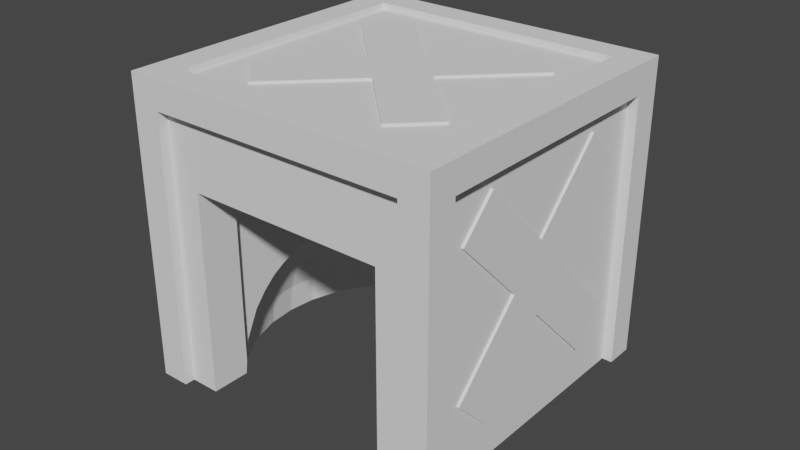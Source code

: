 # Source: cubeSpawner.blend  (saved by Blender 2.91.10; exported with 4.5.12 LTS)
import bpy
from mathutils import Matrix  # noqa: F401  (used for matrix-valued properties, if any)

bpy.ops.wm.read_factory_settings(use_empty=True)
scene = bpy.context.scene
scene.name = 'Scene'

# ---- collections
col_collection = bpy.data.collections.new('Collection'); scene.collection.children.link(col_collection)

# ---- world
world_world = bpy.data.worlds.new('World'); scene.world = world_world
world_world.use_nodes = True; world_world.node_tree.nodes.clear()
_N = world_world.node_tree.nodes; _L = world_world.node_tree.links
n0 = _N.new('ShaderNodeOutputWorld'); n0.name = 'World Output'; n0.location = (300, 300)
n1 = _N.new('ShaderNodeBackground'); n1.name = 'Background'; n1.location = (10, 300)
n1.inputs[0].default_value = (0.05088, 0.05088, 0.05088, 1.0)
_L.new(n1.outputs[0], n0.inputs[0])
n0.is_active_output = True
world_world.color = (0.05088, 0.05088, 0.05088)
world_world.use_sun_shadow = False
world_world.sun_shadow_jitter_overblur = 0.0

# ---- meshes
me_cube_007 = bpy.data.meshes.new('Cube.007')
me_cube_007.from_pydata([(9.0, 9.0, -2.384e-07), (9.0, 9.0, 2.0), (9.0, 11.0, -2.384e-07), (9.0, 11.0, 2.0), (11.0, 9.0, -2.384e-07), (11.0, 9.0, 2.0), (11.0, 11.0, -2.384e-07), (11.0, 11.0, 2.0), (-11.0, 9.0, 2.1), (11.0, 9.0, 2.1), (-11.0, 11.0, 2.1), (11.0, 11.0, 2.1), (-11.0, 9.0, 1.9), (11.0, 9.0, 1.9), (-11.0, 11.0, 1.9), (11.0, 11.0, 1.9), (-9.0, 9.0, 2.0), (-9.0, 9.0, -2.384e-07), (-9.0, 11.0, 2.0), (-9.0, 11.0, -2.384e-07), (-11.0, 9.0, 2.0), (-11.0, 9.0, -2.384e-07), (-11.0, 11.0, 2.0), (-11.0, 11.0, -2.384e-07), (-9.0, -11.0, 2.0), (-9.0, -11.0, -2.384e-07), (-9.0, -9.0, 2.0), (-9.0, -9.0, -2.384e-07), (-11.0, -11.0, 2.0), (-11.0, -11.0, -2.384e-07), (-11.0, -9.0, 2.0), (-11.0, -9.0, -2.384e-07), (11.0, -11.0, 2.0), (11.0, -11.0, -2.384e-07), (11.0, -9.0, 2.0), (11.0, -9.0, -2.384e-07), (9.0, -11.0, 2.0), (9.0, -11.0, -2.384e-07), (9.0, -9.0, 2.0), (9.0, -9.0, -2.384e-07), (-11.0, -11.0, 2.1), (11.0, -11.0, 2.1), (-11.0, -9.0, 2.1), (11.0, -9.0, 2.1), (-11.0, -11.0, 1.9), (11.0, -11.0, 1.9), (-11.0, -9.0, 1.9), (11.0, -9.0, 1.9), (-9.0, -10.0, 2.1), (-9.0, 10.0, 2.1), (-11.0, -10.0, 2.1), (-11.0, 10.0, 2.1), (-9.0, -10.0, 1.9), (-9.0, 10.0, 1.9), (-11.0, -10.0, 1.9), (-11.0, 10.0, 1.9), (11.0, -10.0, 2.1), (11.0, 10.0, 2.1), (9.0, -10.0, 2.1), (9.0, 10.0, 2.1), (11.0, -10.0, 1.9), (11.0, 10.0, 1.9), (9.0, -10.0, 1.9), (9.0, 10.0, 1.9), (9.0, 9.0, 1.9), (9.0, 11.0, 1.9), (11.0, 11.0, 1.9), (11.0, 9.0, 1.9), (-9.0, 9.0, 2.1), (-11.0, 9.0, 2.1), (9.0, 9.0, 2.1), (10.9, 9.0, 2.1), (11.0, 9.0, 2.1), (11.0, 9.0, 2.1), (-11.0, 11.0, 1.9), (-11.0, 11.0, 1.9), (-9.0, 11.0, 1.9), (-10.9, 11.0, 1.9), (-11.0, 9.0, 1.9), (-9.0, 9.0, 1.9), (-9.0, -11.0, 1.9), (-9.0, -9.0, 1.9), (-11.0, -9.0, 1.9), (-11.0, -11.0, 1.9), (11.0, -11.0, 1.9), (11.0, -11.0, 1.9), (11.0, -9.0, 1.9), (9.0, -9.0, 1.9), (9.0, -11.0, 1.9), (10.9, -11.0, 1.9), (-11.0, -9.0, 2.1), (-11.0, -9.0, 2.1), (-9.0, -9.0, 2.1), (-10.9, -9.0, 2.1), (9.0, -9.0, 2.1), (11.0, -9.0, 2.1)], [], [(2, 6, 4, 0), (10, 14, 12, 8), (15, 11, 9, 13), (23, 19, 17, 21), (31, 27, 25, 29), (39, 35, 33, 37), (42, 46, 44, 40), (47, 43, 41, 45), (65, 2, 0, 64, 63), (6, 2, 65, 66), (3, 7, 66, 65), (67, 4, 6, 66, 61), (64, 0, 4, 67), (72, 73, 9, 11, 10, 8, 69, 51, 49, 68, 70, 59, 57), (68, 49, 51, 69), (71, 73, 72), (72, 57, 59, 70, 71), (75, 14, 10, 11, 15, 66, 7, 3, 65, 76, 18, 22, 74), (22, 18, 76, 77, 74), (74, 77, 75), (66, 15, 13, 67, 61), (76, 65, 63, 64, 79, 53), (78, 12, 14, 75, 55), (67, 13, 9, 73, 5), (79, 64, 1, 70, 68, 16), (69, 8, 12, 78, 20), (79, 17, 19, 76, 53), (19, 23, 75, 77, 76), (23, 21, 78, 55, 75), (78, 21, 17, 79), (80, 25, 27, 81, 52), (81, 27, 31, 82), (31, 29, 83, 54, 82), (83, 29, 25, 80), (80, 24, 28, 83), (84, 33, 35, 86, 60), (86, 35, 39, 87), (39, 37, 88, 62, 87), (89, 88, 37, 33, 84), (84, 85, 89), (85, 32, 36, 88, 89), (90, 91, 42, 40, 41, 43, 95, 56, 58, 94, 92, 48, 50), (90, 50, 48, 92, 93), (91, 90, 93), (94, 58, 56, 95), (43, 47, 86, 34, 95), (46, 42, 91, 30, 82), (87, 81, 26, 92, 94, 38), (86, 47, 45, 84, 60), (83, 44, 46, 82, 54), (88, 80, 52, 81, 87, 62), (85, 84, 45, 41, 40, 44, 83, 28, 24, 80, 88, 36, 32), (92, 68, 69, 91, 93), (20, 78, 82, 30, 91, 69), (78, 79, 81, 82), (79, 16, 68, 92, 26, 81), (95, 73, 71, 70, 94), (1, 64, 87, 38, 94, 70), (64, 67, 86, 87), (67, 5, 73, 95, 34, 86)])
_uv = me_cube_007.uv_layers.new(name='UVMap')
_uv.uv.foreach_set('vector', [0.125, 0.5, 0.375, 0.5, 0.375, 0.75, 0.125, 0.75, 0.125, 0.5, 0.375, 0.5, 0.375, 0.75, 0.125, 0.75, 0.625, 0.5, 0.875, 0.5, 0.875, 0.75, 0.625, 0.75, 0.625, 0.5, 0.875, 0.5, 0.875, 0.75, 0.625, 0.75, 0.625, 0.5, 0.875, 0.5, 0.875, 0.75, 0.625, 0.75, 0.625, 0.5, 0.875, 0.5, 0.875, 0.75, 0.625, 0.75, 0.125, 0.5, 0.375, 0.5, 0.375, 0.75, 0.125, 0.75, 0.625, 0.5, 0.875, 0.5, 0.875, 0.75, 0.625, 0.75, 0.6125, 0.25, 0.375, 0.25, 0.375, 0.0, 0.6125, 0.0, 0.6125, 0.125, 0.375, 0.5, 0.375, 0.25, 0.6125, 0.25, 0.6125, 0.5, 0.625, 0.25, 0.625, 0.5, 0.6125, 0.5, 0.6125, 0.25, 0.6125, 0.75, 0.375, 0.75, 0.375, 0.5, 0.6125, 0.5, 0.6125, 0.625, 0.6125, 1.0, 0.375, 1.0, 0.375, 0.75, 0.6125, 0.75, 0.625, 0.0, 0.625, 0.0, 0.625, 0.0, 0.625, 0.25, 0.375, 0.25, 0.375, 0.0, 0.375, 0.0, 0.375, 0.125, 0.3977, 0.125, 0.3977, 0.0, 0.6023, 0.0, 0.6023, 0.125, 0.625, 0.125, 0.3977, 0.0, 0.3977, 0.125, 0.375, 0.125, 0.375, 0.0, 0.6239, 0.0, 0.625, 0.0, 0.625, 0.0, 0.625, 0.0, 0.625, 0.125, 0.6023, 0.125, 0.6023, 0.0, 0.6239, 0.0, 0.375, 0.5, 0.375, 0.5, 0.375, 0.25, 0.625, 0.25, 0.625, 0.5, 0.625, 0.5, 0.625, 0.375, 0.6023, 0.375, 0.6023, 0.5, 0.3977, 0.5, 0.3977, 0.375, 0.375, 0.375, 0.375, 0.5, 0.375, 0.375, 0.3977, 0.375, 0.3977, 0.5, 0.3761, 0.5, 0.375, 0.5, 0.375, 0.5, 0.3761, 0.5, 0.375, 0.5, 0.625, 0.5, 0.625, 0.5, 0.625, 0.75, 0.625, 0.75, 0.625, 0.625, 0.3977, 0.5, 0.6023, 0.5, 0.6023, 0.625, 0.6023, 0.75, 0.3977, 0.75, 0.3977, 0.625, 0.375, 0.75, 0.375, 0.75, 0.375, 0.5, 0.375, 0.5, 0.375, 0.625, 0.625, 0.75, 0.625, 0.75, 0.625, 1.0, 0.625, 1.0, 0.625, 0.875, 0.3977, 0.75, 0.6023, 0.75, 0.6023, 0.875, 0.6023, 1.0, 0.3977, 1.0, 0.3977, 0.875, 0.375, 1.0, 0.375, 1.0, 0.375, 0.75, 0.375, 0.75, 0.375, 0.875, 0.3875, 0.0, 0.625, 0.0, 0.625, 0.25, 0.3875, 0.25, 0.3875, 0.125, 0.625, 0.25, 0.625, 0.5, 0.3875, 0.5, 0.3875, 0.4875, 0.3875, 0.25, 0.625, 0.5, 0.625, 0.75, 0.3875, 0.75, 0.3875, 0.625, 0.3875, 0.5, 0.3875, 0.75, 0.625, 0.75, 0.625, 1.0, 0.3875, 1.0, 0.3875, 0.0, 0.625, 0.0, 0.625, 0.25, 0.3875, 0.25, 0.3875, 0.125, 0.3875, 0.25, 0.625, 0.25, 0.625, 0.5, 0.3875, 0.5, 0.625, 0.5, 0.625, 0.75, 0.3875, 0.75, 0.3875, 0.625, 0.3875, 0.5, 0.3875, 0.75, 0.625, 0.75, 0.625, 1.0, 0.3875, 1.0, 0.3875, 1.0, 0.375, 1.0, 0.375, 0.75, 0.3875, 0.75, 0.3875, 0.0, 0.625, 0.0, 0.625, 0.25, 0.3875, 0.25, 0.3875, 0.125, 0.3875, 0.25, 0.625, 0.25, 0.625, 0.5, 0.3875, 0.5, 0.625, 0.5, 0.625, 0.75, 0.3875, 0.75, 0.3875, 0.625, 0.3875, 0.5, 0.3875, 0.9875, 0.3875, 0.75, 0.625, 0.75, 0.625, 1.0, 0.3875, 1.0, 0.3875, 1.0, 0.3875, 1.0, 0.3875, 0.9875, 0.3875, 1.0, 0.375, 1.0, 0.375, 0.75, 0.3875, 0.75, 0.3875, 0.9875, 0.375, 0.25, 0.375, 0.25, 0.375, 0.25, 0.375, 0.0, 0.625, 0.0, 0.625, 0.25, 0.625, 0.25, 0.625, 0.125, 0.6023, 0.125, 0.6023, 0.25, 0.3977, 0.25, 0.3977, 0.125, 0.375, 0.125, 0.375, 0.25, 0.375, 0.125, 0.3977, 0.125, 0.3977, 0.25, 0.3761, 0.25, 0.375, 0.25, 0.375, 0.25, 0.3761, 0.25, 0.6023, 0.25, 0.6023, 0.125, 0.625, 0.125, 0.625, 0.25, 0.625, 0.25, 0.625, 0.5, 0.625, 0.5, 0.625, 0.375, 0.625, 0.25, 0.375, 0.5, 0.375, 0.25, 0.375, 0.25, 0.375, 0.375, 0.375, 0.5, 0.6023, 0.5, 0.3977, 0.5, 0.3977, 0.375, 0.3977, 0.25, 0.6023, 0.25, 0.6023, 0.375, 0.625, 0.5, 0.625, 0.5, 0.625, 0.75, 0.625, 0.75, 0.625, 0.625, 0.375, 0.75, 0.375, 0.75, 0.375, 0.5, 0.375, 0.5, 0.375, 0.625, 0.6023, 0.75, 0.3977, 0.75, 0.3977, 0.625, 0.3977, 0.5, 0.6023, 0.5, 0.6023, 0.625, 0.625, 0.75, 0.625, 0.75, 0.625, 0.75, 0.625, 1.0, 0.375, 1.0, 0.375, 0.75, 0.375, 0.75, 0.375, 0.875, 0.3977, 0.875, 0.3977, 0.75, 0.6023, 0.75, 0.6023, 0.875, 0.625, 0.875, 0.3875, 0.0, 0.6125, 0.0, 0.6125, 0.25, 0.3875, 0.25, 0.3875, 0.2375, 0.6125, 0.375, 0.6125, 0.5, 0.3875, 0.5, 0.3875, 0.375, 0.3875, 0.25, 0.6125, 0.25, 0.6125, 0.5, 0.6125, 0.75, 0.3875, 0.75, 0.3875, 0.5, 0.6125, 0.75, 0.6125, 0.875, 0.6125, 1.0, 0.3875, 1.0, 0.3875, 0.875, 0.3875, 0.75, 0.3875, 0.0, 0.6125, 0.0, 0.6125, 0.0125, 0.6125, 0.25, 0.3875, 0.25, 0.6125, 0.375, 0.6125, 0.5, 0.3875, 0.5, 0.3875, 0.375, 0.3875, 0.25, 0.6125, 0.25, 0.6125, 0.5, 0.6125, 0.75, 0.3875, 0.75, 0.3875, 0.5, 0.6125, 0.75, 0.6125, 0.875, 0.6125, 1.0, 0.3875, 1.0, 0.3875, 0.875, 0.3875, 0.75])
me_cube_007.use_remesh_fix_poles = True
me_cube_007.use_remesh_preserve_attributes = False
me_cube_007.use_mirror_vertex_groups = False
me_cube_007.update()
me_cube_016 = bpy.data.meshes.new('Cube.016')
me_cube_016.from_pydata([(-0.2, 5.0, -1.0), (-0.2, 5.0, 1.0), (0.2, 5.0, -1.0), (0.2, 5.0, 1.0), (-0.2, -5.0, -1.0), (-0.2, -5.0, 1.0), (0.2, -5.0, -1.0), (0.2, -5.0, 1.0), (-1.0, -1.0, -1.0), (-1.0, -1.0, 1.0), (-1.0, 1.0, -1.0), (-1.0, 1.0, 1.0), (1.0, -1.0, -1.0), (1.0, -1.0, 1.0), (1.0, 1.0, -1.0), (1.0, 1.0, 1.0), (0.2, 0.2, -1.0), (0.2, -1.0, -1.0), (0.2, 1.0, -1.0), (0.2, 1.0, 1.0), (0.2, -0.2, 1.0), (0.2, -1.0, 1.0), (-0.2, -1.0, -1.0), (-0.2, 1.0, -1.0), (-0.2, -0.2, -1.0), (-0.2, 0.2, 1.0), (-0.2, -1.0, 1.0), (-0.2, 1.0, 1.0)], [], [(0, 1, 3, 2), (6, 7, 5, 4), (8, 9, 11, 10), (14, 15, 13, 12), (18, 2, 3, 19), (7, 6, 17, 21), (22, 4, 5, 26), (1, 0, 23, 27), (17, 6, 4, 22), (23, 0, 2, 18), (16, 24, 23, 18), (24, 16, 17, 22), (19, 3, 1, 27), (26, 5, 7, 21), (21, 20, 25, 26), (27, 25, 20, 19), (23, 10, 11, 27), (15, 14, 18, 19), (17, 12, 13, 21), (9, 8, 22, 26), (14, 12, 17, 16, 18), (8, 10, 23, 24, 22), (25, 27, 11, 9, 26), (20, 21, 13, 15, 19)])
_uv = me_cube_016.uv_layers.new(name='UVMap')
_uv.uv.foreach_set('vector', [0.375, 0.0, 0.625, 0.0, 0.625, 0.25, 0.375, 0.25, 0.375, 0.5, 0.625, 0.5, 0.625, 0.75, 0.375, 0.75, 0.375, 0.0, 0.625, 0.0, 0.625, 0.25, 0.375, 0.25, 0.375, 0.5, 0.625, 0.5, 0.625, 0.75, 0.375, 0.75, 0.375, 0.35, 0.375, 0.25, 0.625, 0.25, 0.625, 0.35, 0.625, 0.5, 0.375, 0.5, 0.375, 0.4, 0.625, 0.4, 0.375, 0.85, 0.375, 0.75, 0.625, 0.75, 0.625, 0.85, 0.625, 1.0, 0.375, 1.0, 0.375, 0.9, 0.625, 0.9, 0.275, 0.5, 0.375, 0.5, 0.375, 0.75, 0.275, 0.75, 0.225, 0.75, 0.125, 0.75, 0.125, 0.5, 0.225, 0.5, 0.245, 0.5, 0.255, 0.75, 0.225, 0.75, 0.225, 0.5, 0.255, 0.75, 0.245, 0.5, 0.275, 0.5, 0.275, 0.75, 0.775, 0.5, 0.875, 0.5, 0.875, 0.75, 0.775, 0.75, 0.725, 0.75, 0.625, 0.75, 0.625, 0.5, 0.725, 0.5, 0.725, 0.5, 0.745, 0.5, 0.755, 0.75, 0.725, 0.75, 0.775, 0.75, 0.755, 0.75, 0.745, 0.5, 0.775, 0.5, 0.375, 0.35, 0.375, 0.25, 0.625, 0.25, 0.625, 0.35, 0.625, 0.5, 0.375, 0.5, 0.375, 0.4, 0.625, 0.4, 0.375, 0.85, 0.375, 0.75, 0.625, 0.75, 0.625, 0.85, 0.625, 1.0, 0.375, 1.0, 0.375, 0.9, 0.625, 0.9, 0.375, 0.5, 0.375, 0.75, 0.275, 0.75, 0.275, 0.6, 0.275, 0.5, 0.125, 0.75, 0.125, 0.5, 0.225, 0.5, 0.225, 0.65, 0.225, 0.75, 0.775, 0.6, 0.775, 0.5, 0.875, 0.5, 0.875, 0.75, 0.775, 0.75, 0.725, 0.65, 0.725, 0.75, 0.625, 0.75, 0.625, 0.5, 0.725, 0.5])
me_cube_016.use_remesh_fix_poles = True
me_cube_016.use_remesh_preserve_attributes = False
me_cube_016.use_mirror_vertex_groups = False
me_cube_016.update()
me_cube_017 = bpy.data.meshes.new('Cube.017')
me_cube_017.from_pydata([(-0.2, 5.0, -1.0), (-0.2, 5.0, 1.0), (0.2, 5.0, -1.0), (0.2, 5.0, 1.0), (-0.2, -5.0, -1.0), (-0.2, -5.0, 1.0), (0.2, -5.0, -1.0), (0.2, -5.0, 1.0), (-1.0, -1.0, -1.0), (-1.0, -1.0, 1.0), (-1.0, 1.0, -1.0), (-1.0, 1.0, 1.0), (1.0, -1.0, -1.0), (1.0, -1.0, 1.0), (1.0, 1.0, -1.0), (1.0, 1.0, 1.0), (0.2, 0.2, -1.0), (0.2, -1.0, -1.0), (0.2, 1.0, -1.0), (0.2, 1.0, 1.0), (0.2, -0.2, 1.0), (0.2, -1.0, 1.0), (-0.2, -1.0, -1.0), (-0.2, 1.0, -1.0), (-0.2, -0.2, -1.0), (-0.2, 0.2, 1.0), (-0.2, -1.0, 1.0), (-0.2, 1.0, 1.0)], [], [(0, 1, 3, 2), (6, 7, 5, 4), (8, 9, 11, 10), (14, 15, 13, 12), (18, 2, 3, 19), (7, 6, 17, 21), (22, 4, 5, 26), (1, 0, 23, 27), (17, 6, 4, 22), (23, 0, 2, 18), (16, 24, 23, 18), (24, 16, 17, 22), (19, 3, 1, 27), (26, 5, 7, 21), (21, 20, 25, 26), (27, 25, 20, 19), (23, 10, 11, 27), (15, 14, 18, 19), (17, 12, 13, 21), (9, 8, 22, 26), (14, 12, 17, 16, 18), (8, 10, 23, 24, 22), (25, 27, 11, 9, 26), (20, 21, 13, 15, 19)])
_uv = me_cube_017.uv_layers.new(name='UVMap')
_uv.uv.foreach_set('vector', [0.375, 0.0, 0.625, 0.0, 0.625, 0.25, 0.375, 0.25, 0.375, 0.5, 0.625, 0.5, 0.625, 0.75, 0.375, 0.75, 0.375, 0.0, 0.625, 0.0, 0.625, 0.25, 0.375, 0.25, 0.375, 0.5, 0.625, 0.5, 0.625, 0.75, 0.375, 0.75, 0.375, 0.35, 0.375, 0.25, 0.625, 0.25, 0.625, 0.35, 0.625, 0.5, 0.375, 0.5, 0.375, 0.4, 0.625, 0.4, 0.375, 0.85, 0.375, 0.75, 0.625, 0.75, 0.625, 0.85, 0.625, 1.0, 0.375, 1.0, 0.375, 0.9, 0.625, 0.9, 0.275, 0.5, 0.375, 0.5, 0.375, 0.75, 0.275, 0.75, 0.225, 0.75, 0.125, 0.75, 0.125, 0.5, 0.225, 0.5, 0.245, 0.5, 0.255, 0.75, 0.225, 0.75, 0.225, 0.5, 0.255, 0.75, 0.245, 0.5, 0.275, 0.5, 0.275, 0.75, 0.775, 0.5, 0.875, 0.5, 0.875, 0.75, 0.775, 0.75, 0.725, 0.75, 0.625, 0.75, 0.625, 0.5, 0.725, 0.5, 0.725, 0.5, 0.745, 0.5, 0.755, 0.75, 0.725, 0.75, 0.775, 0.75, 0.755, 0.75, 0.745, 0.5, 0.775, 0.5, 0.375, 0.35, 0.375, 0.25, 0.625, 0.25, 0.625, 0.35, 0.625, 0.5, 0.375, 0.5, 0.375, 0.4, 0.625, 0.4, 0.375, 0.85, 0.375, 0.75, 0.625, 0.75, 0.625, 0.85, 0.625, 1.0, 0.375, 1.0, 0.375, 0.9, 0.625, 0.9, 0.375, 0.5, 0.375, 0.75, 0.275, 0.75, 0.275, 0.6, 0.275, 0.5, 0.125, 0.75, 0.125, 0.5, 0.225, 0.5, 0.225, 0.65, 0.225, 0.75, 0.775, 0.6, 0.775, 0.5, 0.875, 0.5, 0.875, 0.75, 0.775, 0.75, 0.725, 0.65, 0.725, 0.75, 0.625, 0.75, 0.625, 0.5, 0.725, 0.5])
me_cube_017.use_remesh_fix_poles = True
me_cube_017.use_remesh_preserve_attributes = False
me_cube_017.use_mirror_vertex_groups = False
me_cube_017.update()
me_cube_018 = bpy.data.meshes.new('Cube.018')
me_cube_018.from_pydata([(-0.2, 5.0, -1.0), (-0.2, 5.0, 1.0), (0.2, 5.0, -1.0), (0.2, 5.0, 1.0), (-0.2, -5.0, -1.0), (-0.2, -5.0, 1.0), (0.2, -5.0, -1.0), (0.2, -5.0, 1.0), (-1.0, -1.0, -1.0), (-1.0, -1.0, 1.0), (-1.0, 1.0, -1.0), (-1.0, 1.0, 1.0), (1.0, -1.0, -1.0), (1.0, -1.0, 1.0), (1.0, 1.0, -1.0), (1.0, 1.0, 1.0), (0.2, 0.2, -1.0), (0.2, -1.0, -1.0), (0.2, 1.0, -1.0), (0.2, 1.0, 1.0), (0.2, -0.2, 1.0), (0.2, -1.0, 1.0), (-0.2, -1.0, -1.0), (-0.2, 1.0, -1.0), (-0.2, -0.2, -1.0), (-0.2, 0.2, 1.0), (-0.2, -1.0, 1.0), (-0.2, 1.0, 1.0)], [], [(0, 1, 3, 2), (6, 7, 5, 4), (8, 9, 11, 10), (14, 15, 13, 12), (18, 2, 3, 19), (7, 6, 17, 21), (22, 4, 5, 26), (1, 0, 23, 27), (17, 6, 4, 22), (23, 0, 2, 18), (16, 24, 23, 18), (24, 16, 17, 22), (19, 3, 1, 27), (26, 5, 7, 21), (21, 20, 25, 26), (27, 25, 20, 19), (23, 10, 11, 27), (15, 14, 18, 19), (17, 12, 13, 21), (9, 8, 22, 26), (14, 12, 17, 16, 18), (8, 10, 23, 24, 22), (25, 27, 11, 9, 26), (20, 21, 13, 15, 19)])
_uv = me_cube_018.uv_layers.new(name='UVMap')
_uv.uv.foreach_set('vector', [0.375, 0.0, 0.625, 0.0, 0.625, 0.25, 0.375, 0.25, 0.375, 0.5, 0.625, 0.5, 0.625, 0.75, 0.375, 0.75, 0.375, 0.0, 0.625, 0.0, 0.625, 0.25, 0.375, 0.25, 0.375, 0.5, 0.625, 0.5, 0.625, 0.75, 0.375, 0.75, 0.375, 0.35, 0.375, 0.25, 0.625, 0.25, 0.625, 0.35, 0.625, 0.5, 0.375, 0.5, 0.375, 0.4, 0.625, 0.4, 0.375, 0.85, 0.375, 0.75, 0.625, 0.75, 0.625, 0.85, 0.625, 1.0, 0.375, 1.0, 0.375, 0.9, 0.625, 0.9, 0.275, 0.5, 0.375, 0.5, 0.375, 0.75, 0.275, 0.75, 0.225, 0.75, 0.125, 0.75, 0.125, 0.5, 0.225, 0.5, 0.245, 0.5, 0.255, 0.75, 0.225, 0.75, 0.225, 0.5, 0.255, 0.75, 0.245, 0.5, 0.275, 0.5, 0.275, 0.75, 0.775, 0.5, 0.875, 0.5, 0.875, 0.75, 0.775, 0.75, 0.725, 0.75, 0.625, 0.75, 0.625, 0.5, 0.725, 0.5, 0.725, 0.5, 0.745, 0.5, 0.755, 0.75, 0.725, 0.75, 0.775, 0.75, 0.755, 0.75, 0.745, 0.5, 0.775, 0.5, 0.375, 0.35, 0.375, 0.25, 0.625, 0.25, 0.625, 0.35, 0.625, 0.5, 0.375, 0.5, 0.375, 0.4, 0.625, 0.4, 0.375, 0.85, 0.375, 0.75, 0.625, 0.75, 0.625, 0.85, 0.625, 1.0, 0.375, 1.0, 0.375, 0.9, 0.625, 0.9, 0.375, 0.5, 0.375, 0.75, 0.275, 0.75, 0.275, 0.6, 0.275, 0.5, 0.125, 0.75, 0.125, 0.5, 0.225, 0.5, 0.225, 0.65, 0.225, 0.75, 0.775, 0.6, 0.775, 0.5, 0.875, 0.5, 0.875, 0.75, 0.775, 0.75, 0.725, 0.65, 0.725, 0.75, 0.625, 0.75, 0.625, 0.5, 0.725, 0.5])
me_cube_018.use_remesh_fix_poles = True
me_cube_018.use_remesh_preserve_attributes = False
me_cube_018.use_mirror_vertex_groups = False
me_cube_018.update()
me_cube_002 = bpy.data.meshes.new('Cube.002')
me_cube_002.from_pydata([(-0.7258, -0.7258, 0.5576), (-0.7258, 0.7258, 0.5576), (0.7258, -0.7258, 0.5576), (0.7258, 0.7258, 0.5576), (-1.0, -1.0, -1.0), (-1.0, -1.0, 1.0), (-1.0, 1.0, -1.0), (-1.0, 1.0, 1.0), (1.0, -1.0, -1.0), (1.0, -1.0, 1.0), (1.0, 1.0, -1.0), (1.0, 1.0, 1.0), (0.7682, 0.5133, -0.6173), (0.8155, 0.5449, -0.8049), (0.8315, 0.5556, -1.0), (0.7682, 0.3182, -0.4444), (0.8536, 0.3536, -0.6173), (0.9061, 0.3753, -0.8049), (0.9239, 0.3827, -1.0), (0.8155, 0.1622, -0.4444), (0.9061, 0.1802, -0.6173), (0.9619, 0.1913, -0.8049), (0.9808, 0.1951, -1.0), (0.8315, -3.341e-07, -0.4444), (0.9239, -2.745e-07, -0.6173), (0.9808, -3.937e-07, -0.8049), (0.8155, -0.1622, -0.4444), (0.9061, -0.1802, -0.6173), (0.9619, -0.1913, -0.8049), (0.9808, -0.1951, -1.0), (0.7682, -0.3182, -0.4444), (0.8536, -0.3536, -0.6173), (0.9061, -0.3753, -0.8049), (0.9239, -0.3827, -1.0), (0.7682, -0.5133, -0.6173), (0.8155, -0.5449, -0.8049), (0.8315, -0.5556, -1.0), (-0.7682, -0.5133, -0.6173), (-0.8155, -0.5449, -0.8049), (-0.8315, -0.5556, -1.0), (-0.7682, -0.3182, -0.4444), (-0.8536, -0.3536, -0.6173), (-0.9061, -0.3753, -0.8049), (-0.9239, -0.3827, -1.0), (-0.8155, -0.1622, -0.4444), (-0.9061, -0.1802, -0.6173), (-0.9619, -0.1913, -0.8049), (-0.9808, -0.1951, -1.0), (-0.8315, -1.404e-07, -0.4444), (-0.9239, -3.192e-07, -0.6173), (-0.9808, -9.567e-08, -0.8049), (-1.0, -1.404e-07, -1.0), (-0.8155, 0.1622, -0.4444), (-0.9061, 0.1802, -0.6173), (-0.9619, 0.1913, -0.8049), (-0.9808, 0.1951, -1.0), (-0.7682, 0.3182, -0.4444), (-0.8536, 0.3536, -0.6173), (-0.9061, 0.3753, -0.8049), (-0.9239, 0.3827, -1.0), (-0.7682, 0.5133, -0.6173), (-0.8155, 0.5449, -0.8049), (-0.8315, 0.5556, -1.0), (1.0, 2.042e-06, -1.0), (1.0, -3.788e-07, -1.0), (1.0, 1.982e-06, -1.0), (0.9808, 0.1951, -1.0), (-1.0, -1.404e-07, -1.0), (-0.9808, 0.1951, -1.0), (1.0, -2.799e-06, -1.0), (-0.8315, -0.5556, -1.0), (1.0, -2.74e-06, -1.0), (0.9808, -0.1951, -1.0), (-0.9239, 0.3827, -1.0), (-0.9239, -0.3827, -1.0), (-0.9808, -0.1951, -1.0), (-0.8315, 0.5556, -1.0), (0.9239, -0.3827, -1.0), (0.8315, -0.5556, -1.0), (0.8315, 0.5556, -1.0), (0.9239, 0.3827, -1.0), (0.7258, -0.6843, -1.0), (-0.7258, -0.6843, -1.0), (-0.7258, -0.6843, -1.0), (0.7258, -0.6843, -1.0), (-0.7258, -0.485, -0.5221), (-0.7258, -0.3974, -0.4444), (0.6843, 0.7258, -1.0), (-0.7258, -0.3007, -0.3886), (0.6843, 0.7258, -1.0), (0.6843, -0.7258, -1.0), (0.6843, -0.7258, -1.0), (-0.7258, -0.1444, -0.3331), (-0.7258, -1.783e-07, -0.3157), (0.7258, 0.485, -0.5221), (-0.7258, -0.7258, -1.0), (-0.7258, 0.1444, -0.3331), (-0.7258, -0.6541, -0.8049), (-0.7258, -0.5649, -0.6173), (0.7258, 0.5649, -0.6173), (0.7258, 0.6541, -0.8049), (-0.7258, 0.3007, -0.3886), (0.7258, 0.6843, -1.0), (0.7258, 0.6843, -1.0), (-0.7258, 0.3974, -0.4444), (-0.7258, 0.485, -0.5221), (0.7258, 0.3974, -0.4444), (0.7258, 0.3007, -0.3886), (-0.7258, 0.6541, -0.8049), (-0.7258, 0.6843, -1.0), (-0.7258, 0.6843, -1.0), (0.7258, 0.1444, -0.3331), (-0.7258, 0.5649, -0.6173), (-0.6843, -0.7258, -1.0), (0.7258, -3.214e-07, -0.3157), (-0.7258, 0.7258, -1.0), (-0.6843, -0.7258, -1.0), (0.7258, -0.1444, -0.3331), (0.7258, -0.3007, -0.3886), (-0.6843, 0.7258, -1.0), (-0.6843, 0.7258, -1.0), (0.7258, -0.3974, -0.4444), (0.7258, -0.485, -0.5221), (0.7258, -0.5649, -0.6173), (0.7258, -0.6541, -0.8049), (0.7258, 0.7258, -1.0), (0.7258, -0.7258, -1.0), (0.671, -1.0, -1.0), (0.671, 0.7258, -0.9142), (0.671, 0.7367, -1.0), (-0.671, -0.7258, -0.9142), (0.671, -0.7367, -1.0), (0.671, 0.7367, -1.0), (0.671, -0.7258, -0.9142), (-0.671, -1.0, -1.0), (-0.671, -0.7367, -1.0), (-0.671, -0.7367, -1.0), (-0.671, -0.7258, 0.3785), (-0.671, 0.7258, -0.9142), (0.671, -0.7367, -1.0), (-0.671, 0.7367, -1.0), (0.671, -0.7258, 0.3785), (-0.671, 0.7367, -1.0), (-0.671, 0.7258, 0.3785), (0.671, 1.0, -1.0), (0.671, 0.7258, 0.3785), (-0.671, 1.0, -1.0), (-0.671, -1.0, 0.3785), (-0.671, 1.0, 0.3785), (0.671, -1.0, 0.3785), (0.671, 1.0, 0.3785)], [], [(4, 5, 7, 6), (11, 7, 5, 9), (10, 11, 9, 8, 71, 69, 64, 63, 65), (80, 18, 14, 79), (12, 13, 17, 16), (17, 13, 14, 18), (19, 15, 16, 20), (16, 17, 21, 20), (21, 17, 18, 22), (66, 22, 18, 80), (23, 19, 20, 24), (20, 21, 25, 24), (25, 21, 22, 63, 64), (63, 22, 66, 65), (26, 23, 24, 27), (27, 24, 25, 28), (28, 25, 64, 69, 29), (29, 69, 71, 72), (30, 26, 27, 31), (31, 27, 28, 32), (32, 28, 29, 33), (33, 29, 72, 77), (34, 31, 32, 35), (35, 32, 33, 36), (36, 33, 77, 78), (37, 38, 42, 41), (38, 39, 43, 42), (74, 43, 39, 70), (40, 41, 45, 44), (41, 42, 46, 45), (42, 43, 47, 46), (75, 47, 43, 74), (45, 46, 50, 49), (46, 47, 51, 50), (67, 51, 47, 75), (44, 45, 49, 48), (52, 48, 49, 53), (49, 50, 54, 53), (54, 50, 51, 55), (68, 55, 51, 67), (58, 54, 55, 59), (73, 59, 55, 68), (56, 52, 53, 57), (53, 54, 58, 57), (57, 58, 61, 60), (61, 58, 59, 62), (76, 62, 59, 73), (95, 82, 83, 97, 98, 85, 86, 88, 92, 93, 96, 101, 104, 105, 112, 108, 109, 110, 115, 1, 0), (102, 100, 99, 94, 106, 107, 111, 114, 117, 118, 121, 122, 123, 124, 81, 84, 126, 2, 3, 125, 103), (1, 3, 2, 0), (99, 12, 94), (100, 13, 12, 99), (102, 14, 13, 100), (103, 79, 14, 102), (15, 107, 106), (12, 16, 15, 106, 94), (107, 15, 19, 111), (19, 23, 114, 111), (23, 26, 117, 114), (26, 30, 118, 117), (30, 121, 118), (30, 31, 34, 122, 121), (34, 123, 122), (34, 35, 124, 123), (35, 36, 81, 124), (81, 36, 78, 84), (98, 37, 85), (38, 37, 98, 97), (39, 38, 97, 83), (70, 39, 83, 82), (85, 37, 41, 40, 86), (40, 88, 86), (88, 40, 44, 92), (92, 44, 48, 93), (48, 52, 96, 93), (52, 56, 101, 96), (56, 104, 101), (104, 56, 57, 60, 105), (108, 61, 62, 109), (109, 62, 76, 110), (60, 112, 105), (112, 60, 61, 108), (135, 136, 130, 137, 147, 134), (148, 143, 138, 140, 142, 146), (129, 128, 145, 150, 144, 132), (131, 127, 149, 141, 133, 139), (145, 143, 148, 150), (137, 141, 149, 147), (6, 7, 11, 10, 144, 150, 148, 146), (127, 8, 9, 5, 4, 134, 147, 149), (87, 89, 125, 3, 1, 115, 120, 119, 138, 143, 145, 128), (90, 133, 141, 137, 130, 113, 116, 95, 0, 2, 126, 91), (144, 10, 65, 66, 80, 79, 103, 125, 89, 132), (142, 120, 115, 110, 76, 73, 68, 67, 75, 74, 70, 82, 95, 116, 135, 134, 4, 6, 146), (91, 126, 84, 78, 77, 72, 71, 8, 127, 131), (128, 129, 87), (132, 89, 87, 129), (133, 90, 139), (139, 90, 91, 131), (113, 130, 136), (116, 113, 136, 135), (119, 140, 138), (140, 119, 120, 142)])
_uv = me_cube_002.uv_layers.new(name='UVMap')
_uv.uv.foreach_set('vector', [0.375, 0.0, 0.625, 0.0, 0.625, 0.25, 0.375, 0.25, 0.625, 0.5, 0.875, 0.5, 0.875, 0.75, 0.625, 0.75, 0.375, 0.5, 0.625, 0.5, 0.625, 0.75, 0.375, 0.75, 0.375, 0.625, 0.375, 0.625, 0.375, 0.625, 0.375, 0.625, 0.375, 0.625, 0.5625, 0.5, 0.5625, 0.5, 0.5937, 0.5, 0.5937, 0.5, 0.5937, 0.625, 0.5937, 0.5625, 0.5625, 0.5625, 0.5625, 0.625, 0.5625, 0.5625, 0.5937, 0.5625, 0.5937, 0.5, 0.5625, 0.5, 0.5312, 0.6875, 0.5625, 0.6875, 0.5625, 0.625, 0.5312, 0.625, 0.5625, 0.625, 0.5625, 0.5625, 0.5312, 0.5625, 0.5312, 0.625, 0.5312, 0.5625, 0.5625, 0.5625, 0.5625, 0.5, 0.5312, 0.5, 0.5312, 0.5, 0.5312, 0.5, 0.5625, 0.5, 0.5625, 0.5, 0.5, 0.6875, 0.5312, 0.6875, 0.5312, 0.625, 0.5, 0.625, 0.5312, 0.625, 0.5312, 0.5625, 0.5, 0.5625, 0.5, 0.625, 0.5, 0.5625, 0.5312, 0.5625, 0.5312, 0.5, 0.5, 0.5, 0.5, 0.5, 0.5, 0.5, 0.5312, 0.5, 0.5312, 0.5, 0.5, 0.5, 0.4687, 0.6875, 0.5, 0.6875, 0.5, 0.625, 0.4687, 0.625, 0.4687, 0.625, 0.5, 0.625, 0.5, 0.5625, 0.4687, 0.5625, 0.4687, 0.5625, 0.5, 0.5625, 0.5, 0.5, 0.5, 0.5, 0.4687, 0.5, 0.4687, 0.5, 0.5, 0.5, 0.5, 0.5, 0.4687, 0.5, 0.4375, 0.6875, 0.4687, 0.6875, 0.4687, 0.625, 0.4375, 0.625, 0.4375, 0.625, 0.4687, 0.625, 0.4687, 0.5625, 0.4375, 0.5625, 0.4375, 0.5625, 0.4687, 0.5625, 0.4687, 0.5, 0.4375, 0.5, 0.4375, 0.5, 0.4687, 0.5, 0.4687, 0.5, 0.4375, 0.5, 0.4062, 0.625, 0.4375, 0.625, 0.4375, 0.5625, 0.4062, 0.5625, 0.4062, 0.5625, 0.4375, 0.5625, 0.4375, 0.5, 0.4062, 0.5, 0.4062, 0.5, 0.4375, 0.5, 0.4375, 0.5, 0.4062, 0.5, 0.09375, 0.625, 0.09375, 0.5625, 0.0625, 0.5625, 0.0625, 0.625, 0.09375, 0.5625, 0.09375, 0.5, 0.0625, 0.5, 0.0625, 0.5625, 0.0625, 0.5, 0.0625, 0.5, 0.09375, 0.5, 0.09375, 0.5, 0.0625, 0.6875, 0.0625, 0.625, 0.03125, 0.625, 0.03125, 0.6875, 0.0625, 0.625, 0.0625, 0.5625, 0.03125, 0.5625, 0.03125, 0.625, 0.0625, 0.5625, 0.0625, 0.5, 0.03125, 0.5, 0.03125, 0.5625, 0.03125, 0.5, 0.03125, 0.5, 0.0625, 0.5, 0.0625, 0.5, 0.03125, 0.625, 0.03125, 0.5625, 0.0, 0.5625, 5.96e-08, 0.625, 0.03125, 0.5625, 0.03125, 0.5, 0.0, 0.5, 0.0, 0.5625, 0.0, 0.5, 0.0, 0.5, 0.03125, 0.5, 0.03125, 0.5, 0.03125, 0.6875, 0.03125, 0.625, 5.96e-08, 0.625, 0.0, 0.6875, 0.9688, 0.6875, 1.0, 0.6875, 1.0, 0.625, 0.9688, 0.625, 1.0, 0.625, 1.0, 0.5625, 0.9688, 0.5625, 0.9688, 0.625, 0.9688, 0.5625, 1.0, 0.5625, 1.0, 0.5, 0.9688, 0.5, 0.9688, 0.5, 0.9688, 0.5, 1.0, 0.5, 1.0, 0.5, 0.9375, 0.5625, 0.9688, 0.5625, 0.9688, 0.5, 0.9375, 0.5, 0.9375, 0.5, 0.9375, 0.5, 0.9688, 0.5, 0.9688, 0.5, 0.9375, 0.6875, 0.9688, 0.6875, 0.9688, 0.625, 0.9375, 0.625, 0.9688, 0.625, 0.9688, 0.5625, 0.9375, 0.5625, 0.9375, 0.625, 0.9375, 0.625, 0.9375, 0.5625, 0.9062, 0.5625, 0.9062, 0.625, 0.9062, 0.5625, 0.9375, 0.5625, 0.9375, 0.5, 0.9062, 0.5, 0.9062, 0.5, 0.9062, 0.5, 0.9375, 0.5, 0.9375, 0.5, 0.5, 0.0, 0.5, 0.00716, 0.5, 0.00716, 0.5157, 0.01235, 0.5307, 0.02772, 0.5384, 0.04148, 0.5446, 0.05657, 0.5491, 0.07322, 0.5535, 0.1001, 0.5549, 0.125, 0.5535, 0.1499, 0.5491, 0.1768, 0.5446, 0.1934, 0.5384, 0.2085, 0.5307, 0.2223, 0.5157, 0.2376, 0.5, 0.2428, 0.5, 0.2428, 0.5, 0.25, 0.625, 0.25, 0.625, 0.0, 0.5, 0.5072, 0.5157, 0.5124, 0.5307, 0.5277, 0.5384, 0.5415, 0.5446, 0.5566, 0.5491, 0.5732, 0.5535, 0.6001, 0.5549, 0.625, 0.5535, 0.6499, 0.5491, 0.6768, 0.5446, 0.6934, 0.5384, 0.7085, 0.5307, 0.7223, 0.5157, 0.7376, 0.5, 0.7428, 0.5, 0.7428, 0.5, 0.75, 0.625, 0.75, 0.625, 0.5, 0.5, 0.5, 0.5, 0.5072, 0.875, 0.5, 0.625, 0.5, 0.625, 0.75, 0.875, 0.75, 0.6053, 0.625, 0.5937, 0.625, 0.5937, 0.6594, 0.6167, 0.5625, 0.5937, 0.5625, 0.5937, 0.625, 0.6053, 0.625, 0.6203, 0.5, 0.5937, 0.5, 0.5937, 0.5625, 0.6167, 0.5625, 0.6203, 0.5, 0.5937, 0.5, 0.5937, 0.5, 0.6203, 0.5, 0.5625, 0.6875, 0.5625, 0.7105, 0.5797, 0.6875, 0.5937, 0.625, 0.5625, 0.625, 0.5625, 0.6875, 0.5797, 0.6875, 0.5937, 0.6594, 0.5625, 0.7105, 0.5625, 0.6875, 0.5312, 0.6875, 0.5312, 0.7334, 0.5312, 0.6875, 0.5, 0.6875, 0.5, 0.7406, 0.5312, 0.7334, 0.5, 0.6875, 0.4687, 0.6875, 0.4687, 0.7334, 0.5, 0.7406, 0.4687, 0.6875, 0.4375, 0.6875, 0.4375, 0.7105, 0.4687, 0.7334, 0.4375, 0.6875, 0.4203, 0.6875, 0.4375, 0.7105, 0.4375, 0.6875, 0.4375, 0.625, 0.4062, 0.625, 0.4062, 0.6594, 0.4203, 0.6875, 0.4062, 0.625, 0.3947, 0.625, 0.4062, 0.6594, 0.4062, 0.625, 0.4062, 0.5625, 0.3833, 0.5625, 0.3947, 0.625, 0.4062, 0.5625, 0.4062, 0.5, 0.3797, 0.5, 0.3833, 0.5625, 0.3797, 0.5, 0.4062, 0.5, 0.4062, 0.5, 0.3797, 0.5, 0.1053, 0.625, 0.09375, 0.625, 0.09375, 0.6594, 0.09375, 0.5625, 0.09375, 0.625, 0.1053, 0.625, 0.1167, 0.5625, 0.09375, 0.5, 0.09375, 0.5625, 0.1167, 0.5625, 0.1203, 0.5, 0.09375, 0.5, 0.09375, 0.5, 0.1203, 0.5, 0.1203, 0.5, 0.09375, 0.6594, 0.09375, 0.625, 0.0625, 0.625, 0.0625, 0.6875, 0.07972, 0.6875, 0.0625, 0.6875, 0.0625, 0.7105, 0.07972, 0.6875, 0.0625, 0.7105, 0.0625, 0.6875, 0.03125, 0.6875, 0.03125, 0.7334, 0.03125, 0.7334, 0.03125, 0.6875, 0.0, 0.6875, 0.0, 0.7406, 1.0, 0.6875, 0.9688, 0.6875, 0.9688, 0.7334, 1.0, 0.7406, 0.9688, 0.6875, 0.9375, 0.6875, 0.9375, 0.7105, 0.9688, 0.7334, 0.9375, 0.6875, 0.9203, 0.6875, 0.9375, 0.7105, 0.9203, 0.6875, 0.9375, 0.6875, 0.9375, 0.625, 0.9062, 0.625, 0.9062, 0.6594, 0.8833, 0.5625, 0.9062, 0.5625, 0.9062, 0.5, 0.8797, 0.5, 0.8797, 0.5, 0.9062, 0.5, 0.9062, 0.5, 0.8797, 0.5, 0.9062, 0.625, 0.8947, 0.625, 0.9062, 0.6594, 0.8947, 0.625, 0.9062, 0.625, 0.9062, 0.5625, 0.8833, 0.5625, 0.5, 0.07346, 0.5, 0.07346, 0.5078, 0.07422, 0.625, 0.07422, 0.625, 0.05504, 0.5, 0.05504, 0.625, 0.195, 0.625, 0.1758, 0.5078, 0.1758, 0.5, 0.1765, 0.5, 0.1765, 0.5, 0.195, 0.5, 0.5735, 0.5078, 0.5742, 0.625, 0.5742, 0.625, 0.555, 0.5, 0.555, 0.5, 0.5735, 0.5, 0.6765, 0.5, 0.695, 0.625, 0.695, 0.625, 0.6758, 0.5078, 0.6758, 0.5, 0.6765, 0.625, 0.5742, 0.875, 0.5742, 0.875, 0.555, 0.625, 0.555, 0.875, 0.6758, 0.625, 0.6758, 0.625, 0.695, 0.875, 0.695, 0.375, 0.25, 0.625, 0.25, 0.625, 0.5, 0.375, 0.5, 0.375, 0.4589, 0.5473, 0.4589, 0.5473, 0.2911, 0.375, 0.2911, 0.375, 0.7911, 0.375, 0.75, 0.625, 0.75, 0.625, 1.0, 0.375, 1.0, 0.375, 0.9589, 0.5473, 0.9589, 0.5473, 0.7911, 0.5, 0.4928, 0.5, 0.4928, 0.5, 0.5, 0.625, 0.5, 0.625, 0.25, 0.5, 0.25, 0.5, 0.2572, 0.5, 0.2572, 0.5069, 0.2594, 0.6106, 0.2594, 0.6106, 0.4906, 0.5069, 0.4906, 0.5, 0.7572, 0.5069, 0.7594, 0.6106, 0.7594, 0.6106, 0.9906, 0.5069, 0.9906, 0.5, 0.9928, 0.5, 0.9928, 0.5, 1.0, 0.625, 1.0, 0.625, 0.75, 0.5, 0.75, 0.5, 0.7572, 0.3339, 0.5, 0.375, 0.5, 0.375, 0.625, 0.3726, 0.6006, 0.3655, 0.5772, 0.3539, 0.5556, 0.3407, 0.5395, 0.3407, 0.5343, 0.3355, 0.5343, 0.3339, 0.5329, 0.1661, 0.5329, 0.1645, 0.5343, 0.1593, 0.5343, 0.1593, 0.5395, 0.1461, 0.5556, 0.1345, 0.5772, 0.1274, 0.6006, 0.125, 0.625, 0.1274, 0.6494, 0.1345, 0.6728, 0.1461, 0.6944, 0.1593, 0.7105, 0.1593, 0.7157, 0.1645, 0.7157, 0.1661, 0.7171, 0.1661, 0.75, 0.125, 0.75, 0.125, 0.5, 0.1661, 0.5, 0.3355, 0.7157, 0.3407, 0.7157, 0.3407, 0.7105, 0.3539, 0.6944, 0.3655, 0.6728, 0.3726, 0.6494, 0.375, 0.625, 0.375, 0.75, 0.3339, 0.75, 0.3339, 0.7171, 0.6313, 0.5275, 0.6324, 0.5, 0.6297, 0.5, 0.6324, 0.5, 0.6297, 0.5, 0.6297, 0.5, 0.6324, 0.5, 0.3687, 0.5275, 0.3703, 0.5, 0.3676, 0.5, 0.3676, 0.5, 0.3703, 0.5, 0.3703, 0.5, 0.3676, 0.5, 0.1297, 0.5, 0.1313, 0.5275, 0.1324, 0.5, 0.1297, 0.5, 0.1297, 0.5, 0.1324, 0.5, 0.1324, 0.5, 0.8703, 0.5, 0.8676, 0.5, 0.8687, 0.5275, 0.8676, 0.5, 0.8703, 0.5, 0.8703, 0.5, 0.8676, 0.5])
me_cube_002.use_remesh_fix_poles = True
me_cube_002.use_remesh_preserve_attributes = False
me_cube_002.use_mirror_vertex_groups = False
me_cube_002.update()

# ---- objects
ob_cube_001 = bpy.data.objects.new('Cube.001', me_cube_007)
ob_cube_003 = bpy.data.objects.new('Cube.003', me_cube_016)
ob_cube_002 = bpy.data.objects.new('Cube.002', me_cube_017)
ob_cube_004 = bpy.data.objects.new('Cube.004', me_cube_018)
ob_cube = bpy.data.objects.new('Cube', me_cube_002)

# ---- transforms, parenting, visibility, modifiers, constraints
ob_cube_001.location = (0.0, 0.0, 0.0)
ob_cube_001.scale = (0.09721, 0.09721, 0.9721)
ob_cube_001.lineart.crease_threshold = 0.0
ob_cube_003.location = (0.0, 0.0, 2.0)
ob_cube_003.rotation_euler = (0.0, -0.0, 2.356)
ob_cube_003.scale = (0.8572, 0.1714, 0.01714)
ob_cube_003.lineart.crease_threshold = 0.0
ob_cube_002.location = (-1.0, 0.0, 1.0)
ob_cube_002.rotation_euler = (1.571, -0.7854, 1.571)
ob_cube_002.scale = (0.8572, 0.1714, 0.01714)
ob_cube_002.lineart.crease_threshold = 0.0
ob_cube_004.location = (1.0, 0.0, 1.0)
ob_cube_004.rotation_euler = (1.571, -0.7854, 1.571)
ob_cube_004.scale = (0.8572, 0.1714, 0.01714)
ob_cube_004.lineart.crease_threshold = 0.0
ob_cube.location = (0.0, 0.0, 1.0)
ob_cube.lineart.crease_threshold = 0.0

# ---- collection membership
scene.collection.objects.link(ob_cube_001)
scene.collection.objects.link(ob_cube_003)
scene.collection.objects.link(ob_cube_002)
scene.collection.objects.link(ob_cube_004)
col_collection.objects.link(ob_cube)

# ---- scene / render settings (as saved in the file)
scene.frame_start = 1; scene.frame_end = 250; scene.frame_set(1)
scene.render.engine = 'BLENDER_EEVEE_NEXT'
scene.cycles.use_denoising = False
scene.cycles.samples = 128
scene.cycles.sampling_pattern = 'TABULATED_SOBOL'
scene.cycles.use_adaptive_sampling = False
scene.cycles.use_light_tree = False
scene.view_settings.view_transform = 'Filmic'
bpy.context.view_layer.update()

# ---- added for rendering (the .blend has no active camera and no usable light): camera, sun
cam_auto = bpy.data.cameras.new('AutoCamera')
cam_auto.lens = 50.0
cam_auto.sensor_width = 36.0
cam_auto.clip_end = 1000.0
ob_auto_camera = bpy.data.objects.new('AutoCamera', cam_auto)
scene.collection.objects.link(ob_auto_camera)
ob_auto_camera.location = (3.88551, -4.66261, 4.10841)
ob_auto_camera.rotation_euler = (1.09748, -7.21219e-08, 0.694738)
scene.camera = ob_auto_camera
light_auto_sun = bpy.data.lights.new('AutoSun', 'SUN')
light_auto_sun.energy = 3.0
light_auto_sun.angle = 0.0523599
ob_auto_sun = bpy.data.objects.new('AutoSun', light_auto_sun)
scene.collection.objects.link(ob_auto_sun)
ob_auto_sun.rotation_euler = (0.872665, 0.174533, 0.523599)
bpy.context.view_layer.update()
